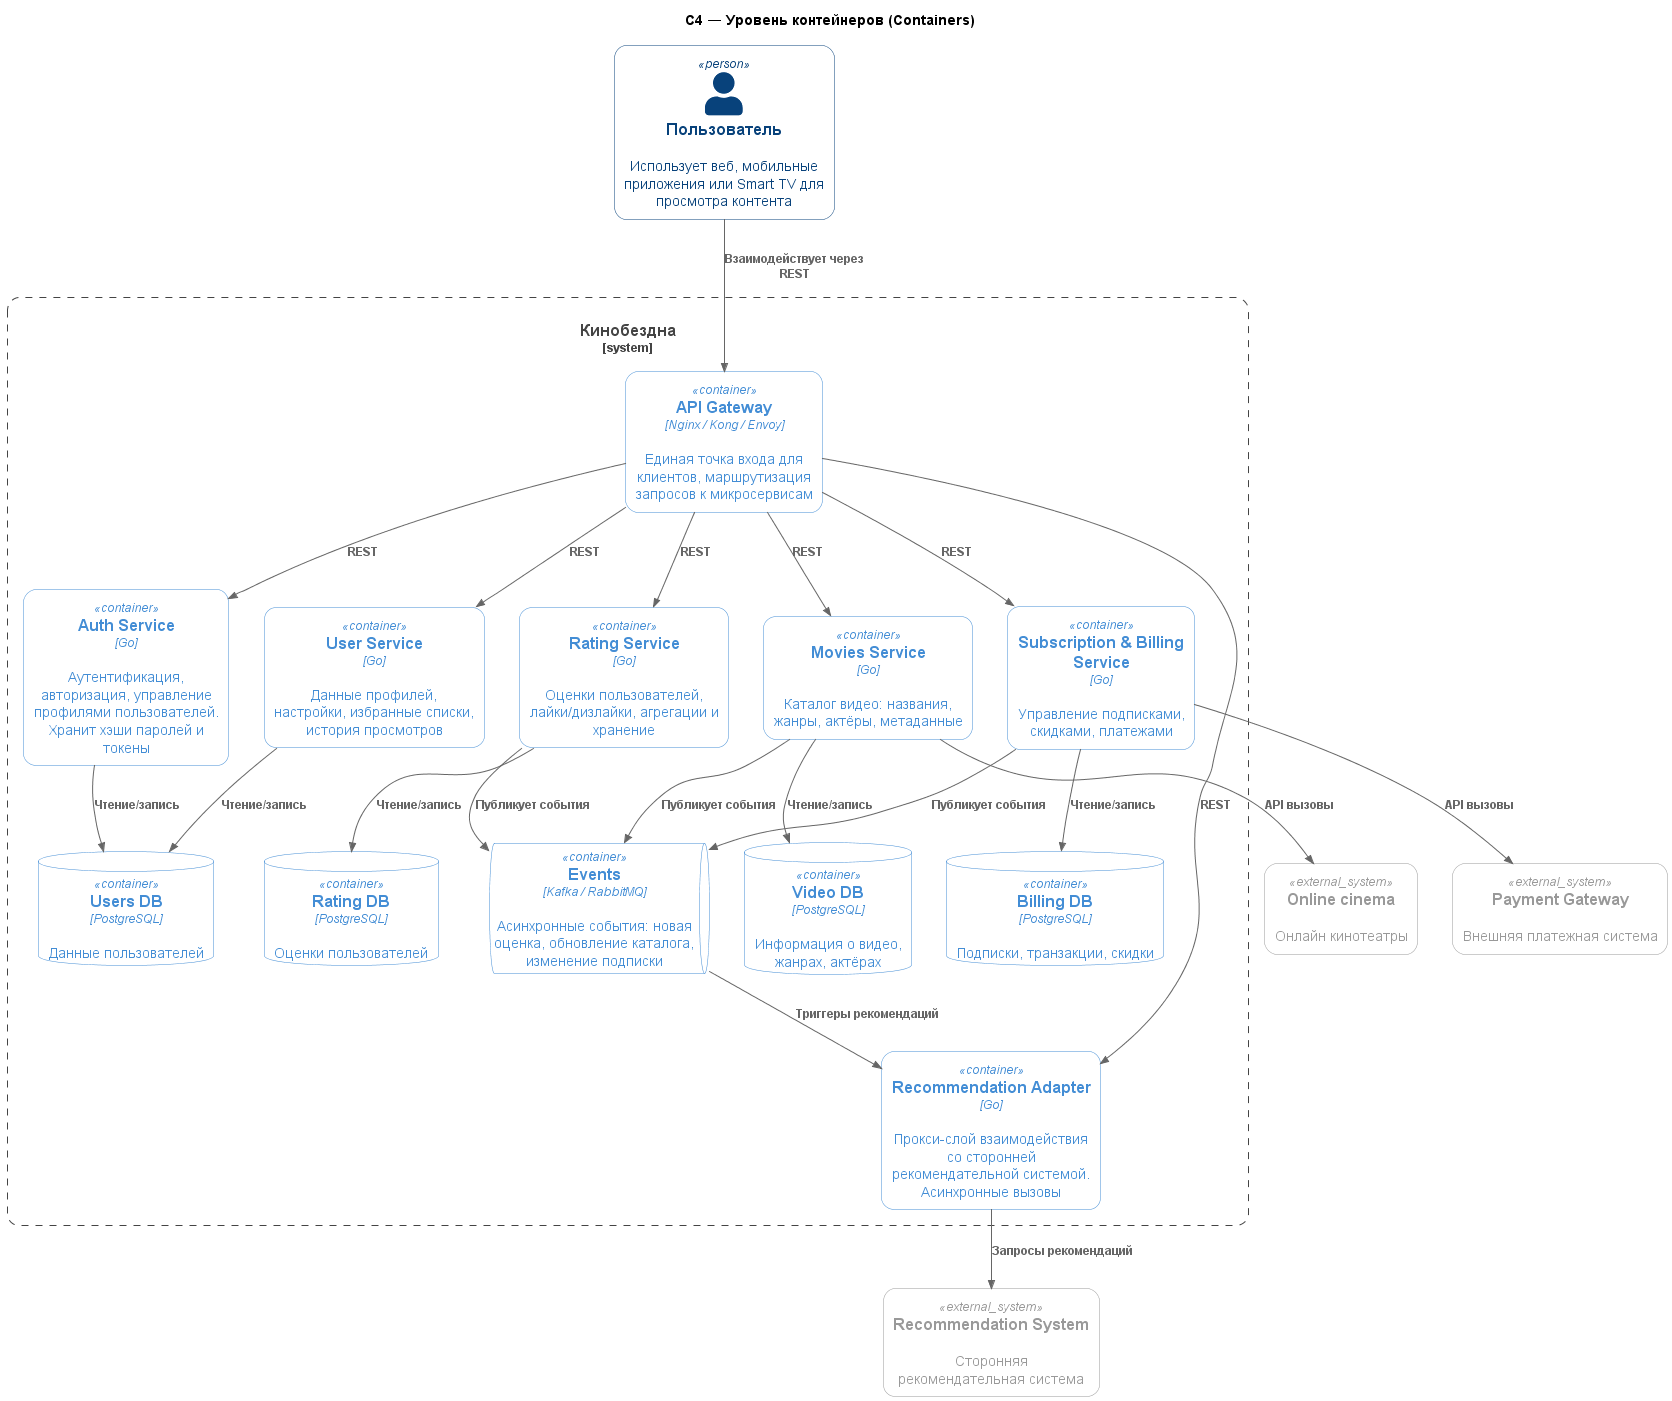

The diagram above was rendered by PlantUML. Its source (embedded in the PNG):
@startuml
!NEW_C4_STYLE=1
!include https://raw.githubusercontent.com/plantuml-stdlib/C4-PlantUML/master/C4_Container.puml

title C4 — Уровень контейнеров (Containers)

Person(user, "Пользователь", "Использует веб, мобильные приложения или Smart TV для просмотра контента")

System_Boundary(system, "Кинобездна") {

    Container(apiGW, "API Gateway", "Nginx / Kong / Envoy", "Единая точка входа для клиентов, маршрутизация запросов к микросервисам")

    Container(auth, "Auth Service", "Go", "Аутентификация, авторизация, управление профилями пользователей. Хранит хэши паролей и токены")

    Container(userSvc, "User Service", "Go", "Данные профилей, настройки, избранные списки, история просмотров")

    Container(ratingSvc, "Rating Service", "Go", "Оценки пользователей, лайки/дизлайки, агрегации и хранение")

    Container(moviesSvc, "Movies Service", "Go", "Каталог видео: названия, жанры, актёры, метаданные")

    Container(subscriptionSvc, "Subscription & Billing Service", "Go", "Управление подписками, скидками, платежами")

    Container(ratingSvc, "Rating Service", "Go", "Оценки пользователей, лайки/дизлайки, агрегации и хранение")

    Container(recoAdapter, "Recommendation Adapter", "Go", "Прокси-слой взаимодействия со сторонней рекомендательной системой. Асинхронные вызовы")

    ContainerDb(pgUsers, "Users DB", "PostgreSQL", "Данные пользователей")
    ContainerDb(pgVideos, "Video DB", "PostgreSQL", "Информация о видео, жанрах, актёрах")
    ContainerDb(pgRatings, "Rating DB", "PostgreSQL", "Оценки пользователей")
    ContainerDb(pgSubs, "Billing DB", "PostgreSQL", "Подписки, транзакции, скидки")

    ContainerQueue(events, "Events", "Kafka / RabbitMQ", "Асинхронные события: новая оценка, обновление каталога, изменение подписки")

}

System_Ext(recoSystem, "Recommendation System", "Сторонняя рекомендательная система")

System_Ext(paymentGateway, "Payment Gateway", "Внешняя платежная система")

System_Ext(on, "Online cinema", "Онлайн кинотеатры")

' Relationships

Rel(user, apiGW, "Взаимодействует через REST")

Rel(apiGW, auth, "REST")
Rel(apiGW, userSvc, "REST")
Rel(apiGW, moviesSvc, "REST")
Rel(apiGW, subscriptionSvc, "REST")
Rel(apiGW, ratingSvc, "REST")
Rel(apiGW, recoAdapter, "REST")

Rel(auth, pgUsers, "Чтение/запись")

Rel(userSvc, pgUsers, "Чтение/запись")

Rel(ratingSvc, pgRatings, "Чтение/запись")

Rel(subscriptionSvc, pgSubs, "Чтение/запись")
Rel(subscriptionSvc, paymentGateway, "API вызовы")
Rel(moviesSvc, on, "API вызовы")
Rel(moviesSvc, pgVideos, "Чтение/запись")
Rel(moviesSvc, events, "Публикует события")
Rel(ratingSvc, events, "Публикует события")
Rel(subscriptionSvc, events, "Публикует события")

Rel(events, recoAdapter, "Триггеры рекомендаций")

Rel(recoAdapter, recoSystem, "Запросы рекомендаций")

@enduml